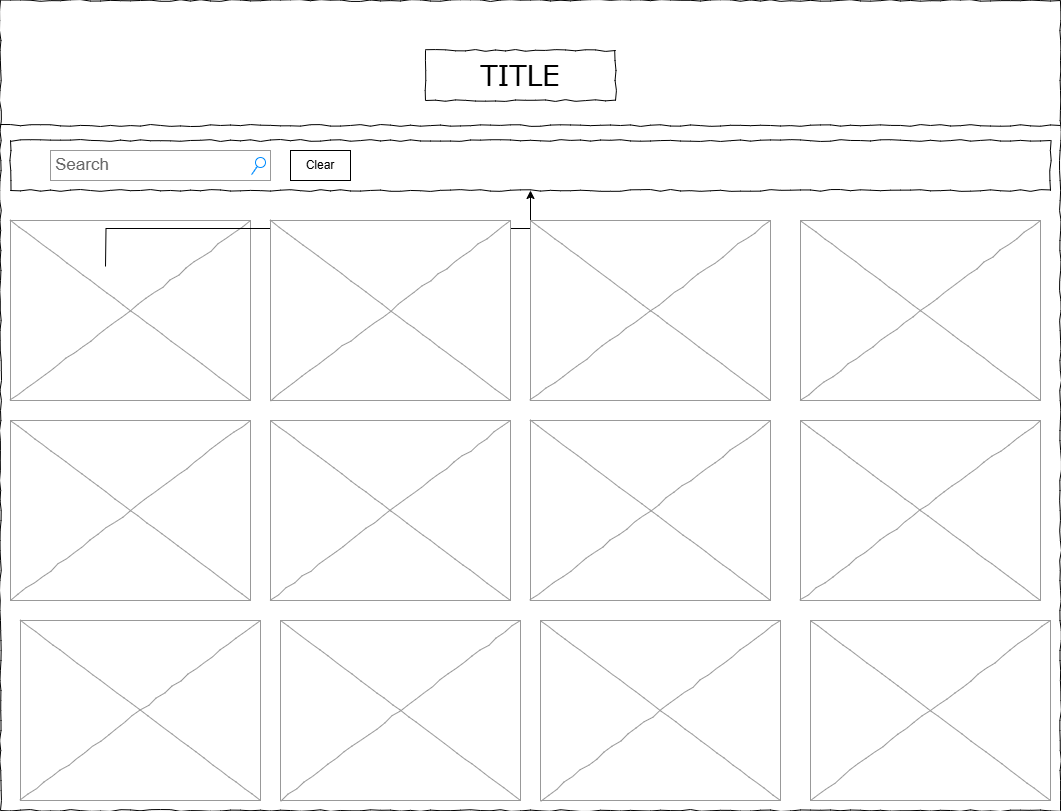

The diagram above was exported from draw.io. Its source (the exported page's mxGraphModel, read from the mxfile embedded in the PNG):
<mxGraphModel dx="1050" dy="522" grid="1" gridSize="10" guides="1" tooltips="1" connect="1" arrows="1" fold="1" page="1" pageScale="1" pageWidth="1100" pageHeight="850" background="none" math="0" shadow="0">
  <root>
    <mxCell id="0" />
    <mxCell id="1" parent="0" />
    <mxCell id="677b7b8949515195-1" value="" style="whiteSpace=wrap;html=1;rounded=0;shadow=0;labelBackgroundColor=none;strokeColor=#000000;strokeWidth=1;fillColor=none;fontFamily=Verdana;fontSize=12;fontColor=#000000;align=center;comic=1;" parent="1" vertex="1">
      <mxGeometry x="20" y="20" width="1060" height="810" as="geometry" />
    </mxCell>
    <mxCell id="677b7b8949515195-2" value="TITLE" style="whiteSpace=wrap;html=1;rounded=0;shadow=0;labelBackgroundColor=none;strokeWidth=1;fontFamily=Verdana;fontSize=28;align=center;comic=1;" parent="1" vertex="1">
      <mxGeometry x="445" y="70" width="190" height="50" as="geometry" />
    </mxCell>
    <mxCell id="677b7b8949515195-3" value="Search" style="strokeWidth=1;shadow=0;dashed=0;align=center;html=1;shape=mxgraph.mockup.forms.searchBox;strokeColor=#999999;mainText=;strokeColor2=#008cff;fontColor=#666666;fontSize=17;align=left;spacingLeft=3;rounded=0;labelBackgroundColor=none;comic=1;" parent="1" vertex="1">
      <mxGeometry x="70" y="170" width="220" height="30" as="geometry" />
    </mxCell>
    <mxCell id="677b7b8949515195-9" value="" style="line;strokeWidth=1;html=1;rounded=0;shadow=0;labelBackgroundColor=none;fillColor=none;fontFamily=Verdana;fontSize=14;fontColor=#000000;align=center;comic=1;" parent="1" vertex="1">
      <mxGeometry x="20" y="140" width="1060" height="10" as="geometry" />
    </mxCell>
    <mxCell id="677b7b8949515195-10" value="" style="whiteSpace=wrap;html=1;rounded=0;shadow=0;labelBackgroundColor=none;strokeWidth=1;fillColor=none;fontFamily=Verdana;fontSize=12;align=center;comic=1;" parent="1" vertex="1">
      <mxGeometry x="30" y="160" width="1040" height="50" as="geometry" />
    </mxCell>
    <mxCell id="677b7b8949515195-16" value="" style="verticalLabelPosition=bottom;shadow=0;dashed=0;align=center;html=1;verticalAlign=top;strokeWidth=1;shape=mxgraph.mockup.graphics.simpleIcon;strokeColor=#999999;rounded=0;labelBackgroundColor=none;fontFamily=Verdana;fontSize=14;fontColor=#000000;comic=1;" parent="1" vertex="1">
      <mxGeometry x="30" y="240" width="240" height="180" as="geometry" />
    </mxCell>
    <mxCell id="ct7qS-nXtu0-0UD6MyV--1" value="" style="edgeStyle=orthogonalEdgeStyle;rounded=0;orthogonalLoop=1;jettySize=auto;html=1;" edge="1" parent="1" target="677b7b8949515195-10">
      <mxGeometry relative="1" as="geometry">
        <mxPoint x="125" y="286" as="sourcePoint" />
      </mxGeometry>
    </mxCell>
    <mxCell id="ct7qS-nXtu0-0UD6MyV--2" value="" style="verticalLabelPosition=bottom;shadow=0;dashed=0;align=center;html=1;verticalAlign=top;strokeWidth=1;shape=mxgraph.mockup.graphics.simpleIcon;strokeColor=#999999;rounded=0;labelBackgroundColor=none;fontFamily=Verdana;fontSize=14;fontColor=#000000;comic=1;" vertex="1" parent="1">
      <mxGeometry x="290" y="240" width="240" height="180" as="geometry" />
    </mxCell>
    <mxCell id="ct7qS-nXtu0-0UD6MyV--3" value="" style="verticalLabelPosition=bottom;shadow=0;dashed=0;align=center;html=1;verticalAlign=top;strokeWidth=1;shape=mxgraph.mockup.graphics.simpleIcon;strokeColor=#999999;rounded=0;labelBackgroundColor=none;fontFamily=Verdana;fontSize=14;fontColor=#000000;comic=1;" vertex="1" parent="1">
      <mxGeometry x="30" y="440" width="240" height="180" as="geometry" />
    </mxCell>
    <mxCell id="ct7qS-nXtu0-0UD6MyV--4" value="" style="verticalLabelPosition=bottom;shadow=0;dashed=0;align=center;html=1;verticalAlign=top;strokeWidth=1;shape=mxgraph.mockup.graphics.simpleIcon;strokeColor=#999999;rounded=0;labelBackgroundColor=none;fontFamily=Verdana;fontSize=14;fontColor=#000000;comic=1;" vertex="1" parent="1">
      <mxGeometry x="290" y="440" width="240" height="180" as="geometry" />
    </mxCell>
    <mxCell id="ct7qS-nXtu0-0UD6MyV--5" value="" style="verticalLabelPosition=bottom;shadow=0;dashed=0;align=center;html=1;verticalAlign=top;strokeWidth=1;shape=mxgraph.mockup.graphics.simpleIcon;strokeColor=#999999;rounded=0;labelBackgroundColor=none;fontFamily=Verdana;fontSize=14;fontColor=#000000;comic=1;" vertex="1" parent="1">
      <mxGeometry x="550" y="240" width="240" height="180" as="geometry" />
    </mxCell>
    <mxCell id="ct7qS-nXtu0-0UD6MyV--6" value="" style="verticalLabelPosition=bottom;shadow=0;dashed=0;align=center;html=1;verticalAlign=top;strokeWidth=1;shape=mxgraph.mockup.graphics.simpleIcon;strokeColor=#999999;rounded=0;labelBackgroundColor=none;fontFamily=Verdana;fontSize=14;fontColor=#000000;comic=1;" vertex="1" parent="1">
      <mxGeometry x="820" y="240" width="240" height="180" as="geometry" />
    </mxCell>
    <mxCell id="ct7qS-nXtu0-0UD6MyV--7" value="" style="verticalLabelPosition=bottom;shadow=0;dashed=0;align=center;html=1;verticalAlign=top;strokeWidth=1;shape=mxgraph.mockup.graphics.simpleIcon;strokeColor=#999999;rounded=0;labelBackgroundColor=none;fontFamily=Verdana;fontSize=14;fontColor=#000000;comic=1;" vertex="1" parent="1">
      <mxGeometry x="550" y="440" width="240" height="180" as="geometry" />
    </mxCell>
    <mxCell id="ct7qS-nXtu0-0UD6MyV--8" value="" style="verticalLabelPosition=bottom;shadow=0;dashed=0;align=center;html=1;verticalAlign=top;strokeWidth=1;shape=mxgraph.mockup.graphics.simpleIcon;strokeColor=#999999;rounded=0;labelBackgroundColor=none;fontFamily=Verdana;fontSize=14;fontColor=#000000;comic=1;" vertex="1" parent="1">
      <mxGeometry x="820" y="440" width="240" height="180" as="geometry" />
    </mxCell>
    <mxCell id="ct7qS-nXtu0-0UD6MyV--17" value="" style="verticalLabelPosition=bottom;shadow=0;dashed=0;align=center;html=1;verticalAlign=top;strokeWidth=1;shape=mxgraph.mockup.graphics.simpleIcon;strokeColor=#999999;rounded=0;labelBackgroundColor=none;fontFamily=Verdana;fontSize=14;fontColor=#000000;comic=1;" vertex="1" parent="1">
      <mxGeometry x="40" y="640" width="240" height="180" as="geometry" />
    </mxCell>
    <mxCell id="ct7qS-nXtu0-0UD6MyV--18" value="" style="verticalLabelPosition=bottom;shadow=0;dashed=0;align=center;html=1;verticalAlign=top;strokeWidth=1;shape=mxgraph.mockup.graphics.simpleIcon;strokeColor=#999999;rounded=0;labelBackgroundColor=none;fontFamily=Verdana;fontSize=14;fontColor=#000000;comic=1;" vertex="1" parent="1">
      <mxGeometry x="300" y="640" width="240" height="180" as="geometry" />
    </mxCell>
    <mxCell id="ct7qS-nXtu0-0UD6MyV--19" value="" style="verticalLabelPosition=bottom;shadow=0;dashed=0;align=center;html=1;verticalAlign=top;strokeWidth=1;shape=mxgraph.mockup.graphics.simpleIcon;strokeColor=#999999;rounded=0;labelBackgroundColor=none;fontFamily=Verdana;fontSize=14;fontColor=#000000;comic=1;" vertex="1" parent="1">
      <mxGeometry x="560" y="640" width="240" height="180" as="geometry" />
    </mxCell>
    <mxCell id="ct7qS-nXtu0-0UD6MyV--20" value="" style="verticalLabelPosition=bottom;shadow=0;dashed=0;align=center;html=1;verticalAlign=top;strokeWidth=1;shape=mxgraph.mockup.graphics.simpleIcon;strokeColor=#999999;rounded=0;labelBackgroundColor=none;fontFamily=Verdana;fontSize=14;fontColor=#000000;comic=1;" vertex="1" parent="1">
      <mxGeometry x="830" y="640" width="240" height="180" as="geometry" />
    </mxCell>
    <mxCell id="ct7qS-nXtu0-0UD6MyV--21" value="Clear" style="rounded=0;whiteSpace=wrap;html=1;" vertex="1" parent="1">
      <mxGeometry x="310" y="170" width="60" height="30" as="geometry" />
    </mxCell>
  </root>
</mxGraphModel>